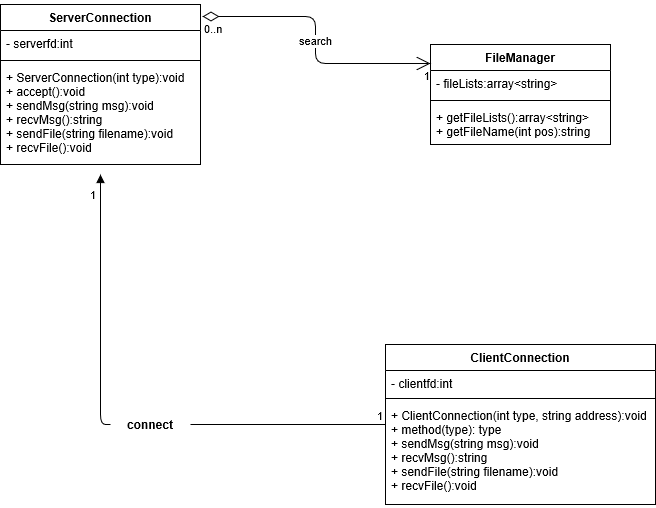

The diagram above was exported from draw.io. Its source (the exported page's mxGraphModel, read from the mxfile embedded in the PNG):
<mxGraphModel grid="1" dx="702" dy="684" gridSize="10" guides="1" tooltips="1" connect="1" arrows="1" fold="1" page="1" pageScale="1" pageWidth="827" pageHeight="1169" math="0" shadow="0">
  <root>
    <mxCell id="0" />
    <mxCell id="1" parent="0" />
    <mxCell id="jd96GTzio63Q2RJY6XAL-1" value="ServerConnection" parent="1" style="swimlane;fontStyle=1;align=center;verticalAlign=top;childLayout=stackLayout;horizontal=1;startSize=26;horizontalStack=0;resizeParent=1;resizeParentMax=0;resizeLast=0;collapsible=1;marginBottom=0;" vertex="1">
      <mxGeometry as="geometry" y="110" x="170" height="160" width="200" />
    </mxCell>
    <mxCell id="jd96GTzio63Q2RJY6XAL-2" value="- serverfd:int" parent="jd96GTzio63Q2RJY6XAL-1" style="text;strokeColor=none;fillColor=none;align=left;verticalAlign=top;spacingLeft=4;spacingRight=4;overflow=hidden;rotatable=0;points=[[0,0.5],[1,0.5]];portConstraint=eastwest;" vertex="1">
      <mxGeometry as="geometry" y="26" height="26" width="200" />
    </mxCell>
    <mxCell id="jd96GTzio63Q2RJY6XAL-3" value="" parent="jd96GTzio63Q2RJY6XAL-1" style="line;strokeWidth=1;fillColor=none;align=left;verticalAlign=middle;spacingTop=-1;spacingLeft=3;spacingRight=3;rotatable=0;labelPosition=right;points=[];portConstraint=eastwest;" vertex="1">
      <mxGeometry as="geometry" y="52" height="8" width="200" />
    </mxCell>
    <mxCell id="jd96GTzio63Q2RJY6XAL-4" value="+ ServerConnection(int type):void&#10;+ accept():void&#10;+ sendMsg(string msg):void&#10;+ recvMsg():string&#10;+ sendFile(string filename):void&#10;+ recvFile():void" parent="jd96GTzio63Q2RJY6XAL-1" style="text;strokeColor=none;fillColor=none;align=left;verticalAlign=top;spacingLeft=4;spacingRight=4;overflow=hidden;rotatable=0;points=[[0,0.5],[1,0.5]];portConstraint=eastwest;" vertex="1">
      <mxGeometry as="geometry" y="60" height="100" width="200" />
    </mxCell>
    <mxCell id="jd96GTzio63Q2RJY6XAL-5" value="FileManager" parent="1" style="swimlane;fontStyle=1;align=center;verticalAlign=top;childLayout=stackLayout;horizontal=1;startSize=26;horizontalStack=0;resizeParent=1;resizeParentMax=0;resizeLast=0;collapsible=1;marginBottom=0;" vertex="1">
      <mxGeometry as="geometry" y="150" x="600" height="100" width="180" />
    </mxCell>
    <mxCell id="jd96GTzio63Q2RJY6XAL-6" value="- fileLists:array&lt;string&gt;" parent="jd96GTzio63Q2RJY6XAL-5" style="text;strokeColor=none;fillColor=none;align=left;verticalAlign=top;spacingLeft=4;spacingRight=4;overflow=hidden;rotatable=0;points=[[0,0.5],[1,0.5]];portConstraint=eastwest;" vertex="1">
      <mxGeometry as="geometry" y="26" height="26" width="180" />
    </mxCell>
    <mxCell id="jd96GTzio63Q2RJY6XAL-7" value="" parent="jd96GTzio63Q2RJY6XAL-5" style="line;strokeWidth=1;fillColor=none;align=left;verticalAlign=middle;spacingTop=-1;spacingLeft=3;spacingRight=3;rotatable=0;labelPosition=right;points=[];portConstraint=eastwest;" vertex="1">
      <mxGeometry as="geometry" y="52" height="8" width="180" />
    </mxCell>
    <mxCell id="jd96GTzio63Q2RJY6XAL-8" value="+ getFileLists():array&lt;string&gt;&#10;+ getFileName(int pos):string" parent="jd96GTzio63Q2RJY6XAL-5" style="text;strokeColor=none;fillColor=none;align=left;verticalAlign=top;spacingLeft=4;spacingRight=4;overflow=hidden;rotatable=0;points=[[0,0.5],[1,0.5]];portConstraint=eastwest;" vertex="1">
      <mxGeometry as="geometry" y="60" height="40" width="180" />
    </mxCell>
    <mxCell id="jd96GTzio63Q2RJY6XAL-9" value="ClientConnection" parent="1" style="swimlane;fontStyle=1;align=center;verticalAlign=top;childLayout=stackLayout;horizontal=1;startSize=26;horizontalStack=0;resizeParent=1;resizeParentMax=0;resizeLast=0;collapsible=1;marginBottom=0;" vertex="1">
      <mxGeometry as="geometry" y="450" x="555" height="160" width="270" />
    </mxCell>
    <mxCell id="jd96GTzio63Q2RJY6XAL-10" value="- clientfd:int" parent="jd96GTzio63Q2RJY6XAL-9" style="text;strokeColor=none;fillColor=none;align=left;verticalAlign=top;spacingLeft=4;spacingRight=4;overflow=hidden;rotatable=0;points=[[0,0.5],[1,0.5]];portConstraint=eastwest;" vertex="1">
      <mxGeometry as="geometry" y="26" height="24" width="270" />
    </mxCell>
    <mxCell id="jd96GTzio63Q2RJY6XAL-11" value="" parent="jd96GTzio63Q2RJY6XAL-9" style="line;strokeWidth=1;fillColor=none;align=left;verticalAlign=middle;spacingTop=-1;spacingLeft=3;spacingRight=3;rotatable=0;labelPosition=right;points=[];portConstraint=eastwest;" vertex="1">
      <mxGeometry as="geometry" y="50" height="8" width="270" />
    </mxCell>
    <mxCell id="jd96GTzio63Q2RJY6XAL-12" value="+ ClientConnection(int type, string address):void&#10;+ method(type): type&#10;+ sendMsg(string msg):void&#10;+ recvMsg():string&#10;+ sendFile(string filename):void&#10;+ recvFile():void" parent="jd96GTzio63Q2RJY6XAL-9" style="text;strokeColor=none;fillColor=none;align=left;verticalAlign=top;spacingLeft=4;spacingRight=4;overflow=hidden;rotatable=0;points=[[0,0.5],[1,0.5]];portConstraint=eastwest;" vertex="1">
      <mxGeometry as="geometry" y="58" height="102" width="270" />
    </mxCell>
    <mxCell id="jd96GTzio63Q2RJY6XAL-15" value="search" parent="1" target="jd96GTzio63Q2RJY6XAL-5" edge="1" style="endArrow=open;html=1;endSize=12;startArrow=diamondThin;startSize=14;startFill=0;edgeStyle=orthogonalEdgeStyle;entryX=0;entryY=0.19;entryDx=0;entryDy=0;entryPerimeter=0;exitX=1.01;exitY=0.075;exitDx=0;exitDy=0;exitPerimeter=0;" source="jd96GTzio63Q2RJY6XAL-1">
      <mxGeometry as="geometry" relative="1">
        <mxPoint as="sourcePoint" y="179.5" x="370" />
        <mxPoint as="targetPoint" y="179.5" x="530" />
      </mxGeometry>
    </mxCell>
    <mxCell id="jd96GTzio63Q2RJY6XAL-16" value="0..n" parent="jd96GTzio63Q2RJY6XAL-15" style="edgeLabel;resizable=0;html=1;align=left;verticalAlign=top;" vertex="1" connectable="0">
      <mxGeometry as="geometry" relative="1" x="-1" />
    </mxCell>
    <mxCell id="jd96GTzio63Q2RJY6XAL-17" value="1" parent="jd96GTzio63Q2RJY6XAL-15" style="edgeLabel;resizable=0;html=1;align=right;verticalAlign=top;" vertex="1" connectable="0">
      <mxGeometry as="geometry" relative="1" x="1" />
    </mxCell>
    <mxCell id="jd96GTzio63Q2RJY6XAL-37" value="" parent="1" edge="1" style="endArrow=block;endFill=1;html=1;edgeStyle=orthogonalEdgeStyle;align=left;verticalAlign=top;startArrow=none;" source="jd96GTzio63Q2RJY6XAL-41">
      <mxGeometry as="geometry" relative="1" x="-1">
        <mxPoint as="sourcePoint" y="480" x="540" />
        <mxPoint as="targetPoint" y="280" x="270" />
      </mxGeometry>
    </mxCell>
    <mxCell id="jd96GTzio63Q2RJY6XAL-40" value="1" parent="1" style="edgeLabel;resizable=0;html=1;align=left;verticalAlign=bottom;" vertex="1" connectable="0">
      <mxGeometry as="geometry" y="510" x="250">
        <mxPoint as="offset" y="-201" x="8" />
      </mxGeometry>
    </mxCell>
    <mxCell id="jd96GTzio63Q2RJY6XAL-41" value="connect" parent="1" style="text;align=center;fontStyle=1;verticalAlign=middle;spacingLeft=3;spacingRight=3;strokeColor=none;rotatable=0;points=[[0,0.5],[1,0.5]];portConstraint=eastwest;" vertex="1">
      <mxGeometry as="geometry" y="517" x="280" height="26" width="80" />
    </mxCell>
    <mxCell id="jd96GTzio63Q2RJY6XAL-42" value="" parent="1" target="jd96GTzio63Q2RJY6XAL-41" edge="1" style="endArrow=none;endFill=1;html=1;edgeStyle=orthogonalEdgeStyle;align=left;verticalAlign=top;" source="jd96GTzio63Q2RJY6XAL-9">
      <mxGeometry as="geometry" relative="1" x="-1">
        <mxPoint as="sourcePoint" y="480" x="540" />
        <mxPoint as="targetPoint" y="280" x="270" />
      </mxGeometry>
    </mxCell>
    <mxCell id="jd96GTzio63Q2RJY6XAL-43" value="1" parent="jd96GTzio63Q2RJY6XAL-42" style="edgeLabel;resizable=0;html=1;align=left;verticalAlign=bottom;" vertex="1" connectable="0">
      <mxGeometry as="geometry" relative="1" x="-1">
        <mxPoint as="offset" x="-10" />
      </mxGeometry>
    </mxCell>
  </root>
</mxGraphModel>